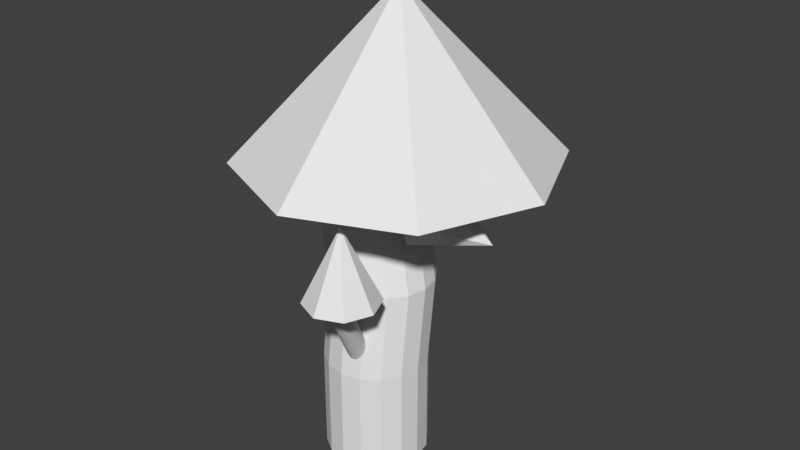 # Source: Tree1.blend  (saved by Blender 2.78.0; exported with 4.5.12 LTS)
import bpy
from mathutils import Matrix  # noqa: F401  (used for matrix-valued properties, if any)

bpy.ops.wm.read_factory_settings(use_empty=True)
scene = bpy.context.scene
scene.name = 'Scene'

# ---- collections
col_collection_1 = bpy.data.collections.new('Collection 1'); scene.collection.children.link(col_collection_1)

# ---- world
world_world = bpy.data.worlds.new('World'); scene.world = world_world
world_world.color = (0.05088, 0.05088, 0.05088)
world_world.use_sun_shadow = False
world_world.sun_shadow_jitter_overblur = 0.0
world_world.cycles.sampling_method = 'MANUAL'

# ---- meshes
me_cylinder_004 = bpy.data.meshes.new('Cylinder.004')
me_cylinder_004.from_pydata([(-0.04826, 1.028, 1.333), (0.1285, 0.9243, 1.506), (-0.2841, 1.379, 1.993), (0.1126, 0.7614, 1.718), (-0.08653, 0.6349, 1.846), (-0.3141, 1.012, 1.301), (-0.3523, 0.619, 1.814), (-0.5132, 0.8858, 1.428), (-0.5291, 0.7229, 1.641)], [], [(0, 2, 1), (1, 2, 3), (3, 2, 4), (4, 2, 6), (6, 2, 8), (8, 2, 7), (7, 2, 5), (5, 2, 0), (0, 1, 3, 4, 6, 8, 7, 5)])
_uv = me_cylinder_004.uv_layers.new(name='UVMap')
_uv.uv.foreach_set('vector', [0.09727, 0.9351, 0.1477, 0.8355, 0.1289, 0.933, 0.1289, 0.933, 0.1477, 0.8355, 0.1691, 0.9351, 0.2682, 0.7183, 0.2682, 0.8323, 0.2324, 0.7203, 0.2324, 0.7203, 0.2682, 0.8323, 0.1974, 0.7396, 0.1974, 0.7396, 0.2682, 0.8323, 0.1838, 0.7649, 0.8864, 0.6967, 0.8864, 0.7943, 0.8507, 0.6924, 0.8507, 0.6924, 0.8864, 0.7943, 0.8156, 0.7127, 0.8156, 0.7127, 0.8864, 0.7943, 0.8018, 0.7458, 0.2559, 0.8692, 0.2559, 0.909, 0.2348, 0.9334, 0.205, 0.9283, 0.1838, 0.8966, 0.1838, 0.8568, 0.205, 0.8323, 0.2348, 0.8374])
me_cylinder_004.materials.append(None)
me_cylinder_004.use_remesh_preserve_volume = False
me_cylinder_004.use_remesh_preserve_attributes = False
me_cylinder_004.use_mirror_vertex_groups = False
me_cylinder_004.update()
me_cylinder_003 = bpy.data.meshes.new('Cylinder.003')
me_cylinder_003.from_pydata([(0.345, -0.4759, 1.557), (0.5927, -0.5785, 1.557), (0.6954, -0.8263, 1.557), (0.5927, -1.074, 1.557), (0.345, -1.177, 1.557), (0.345, -0.8263, 2.258), (0.09719, -1.074, 1.557), (-0.005439, -0.8263, 1.557), (0.09719, -0.5785, 1.557)], [], [(0, 1, 5), (1, 2, 5), (2, 3, 5), (3, 4, 5), (4, 6, 5), (6, 7, 5), (7, 8, 5), (8, 0, 5), (0, 8, 7, 6, 4, 3, 2, 1)])
_uv = me_cylinder_003.uv_layers.new(name='UVMap')
_uv.uv.foreach_set('vector', [0.06574, 0.824, 0.02545, 0.824, 0.05082, 0.7183, 0.02545, 0.824, 0.0, 0.8241, 0.05082, 0.7183, 0.09727, 0.7612, 0.1271, 0.7475, 0.1838, 0.8355, 0.1271, 0.7475, 0.1629, 0.7298, 0.1838, 0.8355, 0.1629, 0.7298, 0.1838, 0.7183, 0.1838, 0.8355, 0.0708, 0.9376, 0.03494, 0.926, 0.0708, 0.8241, 0.03494, 0.926, 0.0, 0.9133, 0.0708, 0.8241, 0.09727, 0.8241, 0.06574, 0.824, 0.05082, 0.7183, 0.4218, 0.8279, 0.4218, 0.7874, 0.4503, 0.7588, 0.4907, 0.7587, 0.5192, 0.7872, 0.5192, 0.8277, 0.4907, 0.8564, 0.4503, 0.8565])
me_cylinder_003.materials.append(None)
me_cylinder_003.use_remesh_preserve_volume = False
me_cylinder_003.use_remesh_preserve_attributes = False
me_cylinder_003.use_mirror_vertex_groups = False
me_cylinder_003.update()
me_cylinder_002 = bpy.data.meshes.new('Cylinder.002')
me_cylinder_002.from_pydata([(0.5043, 0.4674, 2.092), (0.4684, 0.3647, 1.847), (0.4535, 0.1169, 1.745), (0.4684, -0.1308, 1.847), (0.5043, -0.2335, 2.092), (1.198, 0.1169, 1.99), (0.5402, -0.1308, 2.337), (0.5551, 0.1169, 2.439), (0.5402, 0.3647, 2.337)], [], [(0, 1, 5), (1, 2, 5), (2, 3, 5), (3, 4, 5), (4, 6, 5), (6, 7, 5), (7, 8, 5), (8, 0, 5), (0, 8, 7, 6, 4, 3, 2, 1)])
_uv = me_cylinder_002.uv_layers.new(name='UVMap')
_uv.uv.foreach_set('vector', [0.8653, 0.5518, 0.9016, 0.5442, 0.9016, 0.6624, 0.6858, 0.8341, 0.7214, 0.8198, 0.7561, 0.9244, 0.7214, 0.8198, 0.7561, 0.8088, 0.7561, 0.9244, 0.8018, 0.819, 0.8339, 0.7992, 0.8724, 0.9106, 0.8339, 0.7992, 0.8724, 0.7943, 0.8724, 0.9106, 0.9435, 0.9075, 0.9065, 0.8965, 0.9435, 0.7943, 0.9065, 0.8965, 0.8724, 0.8846, 0.9435, 0.7943, 0.8306, 0.568, 0.8653, 0.5518, 0.9016, 0.6624, 0.5881, 0.7587, 0.6166, 0.7872, 0.6166, 0.8277, 0.5881, 0.8564, 0.5477, 0.8565, 0.5192, 0.8279, 0.5192, 0.7875, 0.5477, 0.7588])
me_cylinder_002.materials.append(None)
me_cylinder_002.use_remesh_preserve_volume = False
me_cylinder_002.use_remesh_preserve_attributes = False
me_cylinder_002.use_mirror_vertex_groups = False
me_cylinder_002.update()
me_cylinder_001 = bpy.data.meshes.new('Cylinder.001')
me_cylinder_001.from_pydata([(-1.003, 1.333, 2.436), (-1.447, 0.2606, 2.436), (-1.003, -0.8115, 2.436), (0.06947, 0.2606, 4.014), (0.06947, -1.256, 2.436), (1.142, -0.8115, 2.436), (1.586, 0.2606, 2.436), (1.142, 1.333, 2.436), (0.06947, 1.777, 2.436)], [], [(8, 7, 6, 5, 4, 2, 1, 0), (0, 3, 8), (1, 3, 0), (2, 3, 1), (4, 3, 2), (5, 3, 4), (6, 3, 5), (7, 3, 6), (8, 3, 7)])
_uv = me_cylinder_001.uv_layers.new(name='UVMap')
_uv.uv.foreach_set('vector', [0.0, 0.2996, 0.1235, 0.4232, 0.2982, 0.4228, 0.4218, 0.2987, 0.4218, 0.1236, 0.2982, 0.0, 0.1235, 0.0003715, 3.602e-08, 0.1245, 0.6595, 0.4481, 0.4218, 0.6494, 0.6593, 0.5845, 0.1338, 0.5102, 0.2691, 0.7183, 0.2691, 0.4232, 0.0, 0.6033, 0.2691, 0.7183, 0.1338, 0.5102, 0.4563, 0.09277, 0.6858, 0.1963, 0.6002, 0.0, 0.4218, 0.2625, 0.6858, 0.1963, 0.4563, 0.09277, 0.5168, 0.4097, 0.6858, 0.1963, 0.4218, 0.2625, 0.6858, 0.4481, 0.6858, 0.1963, 0.5168, 0.4097, 0.6593, 0.5845, 0.4218, 0.6494, 0.6595, 0.7587])
me_cylinder_001.materials.append(None)
me_cylinder_001.use_remesh_preserve_volume = False
me_cylinder_001.use_remesh_preserve_attributes = False
me_cylinder_001.use_mirror_vertex_groups = False
me_cylinder_001.update()
me_cylinder = bpy.data.meshes.new('Cylinder')
me_cylinder.from_pydata([(6.24e-08, 0.5, -0.5), (6.24e-08, 0.5, 0.5), (0.1913, 0.4619, -0.5), (0.1913, 0.4619, 0.5), (0.3536, 0.3536, -0.5), (0.3536, 0.3536, 0.5), (0.4619, 0.1913, -0.5), (0.4619, 0.1913, 0.5), (0.5, -3.303e-08, -0.5), (0.5, -3.303e-08, 0.5), (0.4619, -0.1913, -0.5), (0.4619, -0.1913, 0.5), (0.3536, -0.3536, -0.5), (0.3536, -0.3536, 0.5), (0.1913, -0.4619, -0.5), (0.1913, -0.4619, 0.5), (1.379e-07, -0.5, -0.5), (1.379e-07, -0.5, 0.5), (-0.1913, -0.4619, -0.5), (-0.1913, -0.4619, 0.5), (-0.3536, -0.3536, -0.5), (-0.3536, -0.3536, 0.5), (-0.4619, -0.1913, -0.5), (-0.4619, -0.1913, 0.5), (-0.5, -5.213e-09, -0.5), (-0.5, -5.213e-09, 0.5), (-0.4619, 0.1913, -0.5), (-0.4619, 0.1913, 0.5), (-0.3536, 0.3536, -0.5), (-0.3536, 0.3536, 0.5), (-0.1913, 0.4619, -0.5), (-0.1913, 0.4619, 0.5), (0.1913, 0.5632, 1.316), (9.418e-08, 0.6012, 1.316), (0.3536, 0.4548, 1.316), (0.4619, 0.2926, 1.316), (0.5, 0.1012, 1.316), (0.4619, -0.09011, 1.316), (0.3536, -0.2523, 1.316), (0.1913, -0.3607, 1.316), (1.697e-07, -0.3988, 1.316), (-0.1913, -0.3607, 1.316), (-0.3536, -0.2523, 1.316), (-0.4619, -0.09011, 1.316), (-0.5, 0.1012, 1.316), (-0.4619, 0.2926, 1.316), (-0.3536, 0.4548, 1.316), (-0.1913, 0.5632, 1.316), (-0.0663, 0.6781, 2.208), (-0.2576, 0.7162, 2.208), (0.09591, 0.5698, 2.208), (0.2043, 0.4075, 2.208), (0.2424, 0.2162, 2.208), (0.2043, 0.02486, 2.208), (0.09591, -0.1374, 2.208), (-0.0663, -0.2457, 2.208), (-0.2576, -0.2838, 2.208), (-0.449, -0.2457, 2.208), (-0.6112, -0.1374, 2.208), (-0.7196, 0.02486, 2.208), (-0.7576, 0.2162, 2.208), (-0.7196, 0.4075, 2.208), (-0.6112, 0.5698, 2.208), (-0.449, 0.6781, 2.208), (-0.1072, 0.5794, 2.999), (-0.2576, 0.6093, 2.999), (0.0203, 0.4941, 2.999), (0.1055, 0.3666, 2.999), (0.1354, 0.2162, 2.999), (0.1055, 0.06578, 2.999), (0.0203, -0.06175, 2.999), (-0.1072, -0.147, 2.999), (-0.2576, -0.1769, 2.999), (-0.4081, -0.147, 2.999), (-0.5356, -0.06175, 2.999), (-0.6208, 0.06578, 2.999), (-0.6507, 0.2162, 2.999), (-0.6208, 0.3666, 2.999), (-0.5356, 0.4941, 2.999), (-0.4081, 0.5794, 2.999), (0.2532, -0.8444, 1.547), (0.288, -0.8545, 1.532), (0.227, -0.8229, 1.566), (0.2135, -0.7932, 1.587), (0.2147, -0.7597, 1.608), (0.2305, -0.7277, 1.623), (0.2584, -0.702, 1.632), (0.2941, -0.6864, 1.633), (0.3323, -0.6834, 1.626), (0.3672, -0.6935, 1.612), (0.3934, -0.715, 1.592), (0.4069, -0.7447, 1.571), (0.4056, -0.7781, 1.551), (0.3899, -0.8102, 1.535), (0.362, -0.8359, 1.526), (0.3263, -0.8515, 1.525), (-0.2456, 0.9092, 1.525), (-0.2814, 0.8937, 1.526), (-0.3092, 0.8679, 1.535), (-0.325, 0.8359, 1.551), (-0.3262, 0.8025, 1.571), (-0.3127, 0.7727, 1.592), (-0.2866, 0.7512, 1.612), (-0.2517, 0.7412, 1.626), (-0.2135, 0.7442, 1.633), (-0.1777, 0.7597, 1.632), (-0.1498, 0.7854, 1.623), (-0.1341, 0.8175, 1.608), (-0.1329, 0.8509, 1.587), (-0.1464, 0.8806, 1.566), (-0.2074, 0.9122, 1.532), (-0.1725, 0.9022, 1.547), (0.01117, 0.495, 0.6606), (-0.1366, 0.8735, 1.281), (0.04601, 0.4849, 0.675), (-0.1018, 0.8634, 1.296), (0.07217, 0.4634, 0.6943), (-0.07561, 0.8419, 1.315), (0.08567, 0.4337, 0.7157), (-0.06211, 0.8122, 1.337), (0.08446, 0.4002, 0.7357), (-0.06333, 0.7787, 1.357), (0.06871, 0.3682, 0.7515), (-0.07908, 0.7467, 1.372), (0.04082, 0.3425, 0.7606), (-0.107, 0.721, 1.381), (0.005051, 0.3269, 0.7615), (-0.1427, 0.7054, 1.382), (-0.03317, 0.3239, 0.7543), (-0.181, 0.7024, 1.375), (-0.06801, 0.334, 0.7399), (-0.2158, 0.7125, 1.361), (-0.09417, 0.3555, 0.7205), (-0.242, 0.734, 1.341), (-0.1077, 0.3852, 0.6992), (-0.2555, 0.7637, 1.32), (-0.1065, 0.4187, 0.6791), (-0.2542, 0.7972, 1.3), (-0.09071, 0.4507, 0.6633), (-0.2385, 0.8292, 1.284), (-0.06282, 0.4764, 0.6542), (-0.2106, 0.8549, 1.275), (-0.02705, 0.492, 0.6533), (-0.1748, 0.8705, 1.274), (0.06943, -0.4373, 0.6606), (0.2173, -0.8157, 1.281), (0.03459, -0.4272, 0.675), (0.1824, -0.8057, 1.296), (0.00842, -0.4057, 0.6943), (0.1563, -0.7842, 1.315), (-0.005085, -0.376, 0.7157), (0.1428, -0.7544, 1.337), (-0.003874, -0.3425, 0.7357), (0.144, -0.721, 1.357), (0.01187, -0.3105, 0.7515), (0.1597, -0.689, 1.372), (0.03975, -0.2848, 0.7606), (0.1876, -0.6632, 1.381), (0.07552, -0.2692, 0.7615), (0.2234, -0.6477, 1.382), (0.1137, -0.2662, 0.7543), (0.2616, -0.6447, 1.375), (0.1486, -0.2763, 0.7399), (0.2964, -0.6547, 1.361), (0.1747, -0.2978, 0.7205), (0.3226, -0.6762, 1.341), (0.1883, -0.3275, 0.6992), (0.3361, -0.706, 1.32), (0.187, -0.3609, 0.6791), (0.3349, -0.7394, 1.3), (0.1713, -0.393, 0.6633), (0.3191, -0.7714, 1.284), (0.1434, -0.4187, 0.6542), (0.2913, -0.7972, 1.275), (0.1076, -0.4343, 0.6533), (0.2555, -0.8127, 1.274), (0.555, -0.02502, 2.161), (0.5402, -0.03505, 2.127), (0.5747, -0.003493, 2.187), (0.5962, 0.02625, 2.2), (0.6163, 0.05967, 2.199), (0.6319, 0.0917, 2.183), (0.6406, 0.1175, 2.155), (0.6411, 0.133, 2.119), (0.6333, 0.136, 2.081), (0.6185, 0.126, 2.046), (0.5988, 0.1044, 2.021), (0.5773, 0.0747, 2.007), (0.5572, 0.04127, 2.009), (0.5417, 0.009245, 2.025), (0.5329, -0.01651, 2.053), (0.5324, -0.03206, 2.088), (-0.3288, 0.3822, 2.356), (0.2901, 0.003688, 2.2), (-0.314, 0.3922, 2.391), (0.305, 0.01372, 2.235), (-0.2943, 0.4137, 2.417), (0.3247, 0.03524, 2.261), (-0.2728, 0.4434, 2.43), (0.3462, 0.06498, 2.274), (-0.2527, 0.4769, 2.428), (0.3662, 0.09841, 2.273), (-0.2372, 0.5089, 2.412), (0.3818, 0.1304, 2.257), (-0.2285, 0.5347, 2.384), (0.3905, 0.1562, 2.229), (-0.2279, 0.5502, 2.349), (0.391, 0.1717, 2.193), (-0.2357, 0.5532, 2.311), (0.3833, 0.1747, 2.155), (-0.2505, 0.5432, 2.276), (0.3684, 0.1647, 2.12), (-0.2702, 0.5216, 2.25), (0.3488, 0.1432, 2.094), (-0.2917, 0.4919, 2.237), (0.3273, 0.1134, 2.081), (-0.3118, 0.4585, 2.238), (0.3072, 0.08001, 2.083), (-0.3274, 0.4264, 2.254), (0.2916, 0.04798, 2.099), (-0.3361, 0.4007, 2.282), (0.2829, 0.02223, 2.127), (-0.3366, 0.3851, 2.318), (0.2824, 0.006677, 2.162)], [], [(0, 1, 3, 2), (2, 3, 5, 4), (4, 5, 7, 6), (6, 7, 9, 8), (8, 9, 11, 10), (10, 11, 13, 12), (12, 13, 15, 14), (14, 15, 17, 16), (16, 17, 19, 18), (18, 19, 21, 20), (20, 21, 23, 22), (22, 23, 25, 24), (24, 25, 27, 26), (26, 27, 29, 28), (25, 23, 43, 44), (28, 29, 31, 30), (30, 31, 1, 0), (0, 2, 4, 6, 8, 10, 12, 14, 16, 18, 20, 22, 24, 26, 28, 30), (35, 34, 50, 51), (11, 9, 36, 37), (21, 19, 41, 42), (31, 29, 46, 47), (7, 5, 34, 35), (17, 15, 39, 40), (3, 1, 33, 32), (27, 25, 44, 45), (13, 11, 37, 38), (23, 21, 42, 43), (1, 31, 47, 33), (9, 7, 35, 36), (19, 17, 40, 41), (29, 27, 45, 46), (5, 3, 32, 34), (15, 13, 38, 39), (56, 55, 71, 72), (43, 42, 58, 59), (36, 35, 51, 52), (44, 43, 59, 60), (37, 36, 52, 53), (45, 44, 60, 61), (38, 37, 53, 54), (46, 45, 61, 62), (39, 38, 54, 55), (47, 46, 62, 63), (40, 39, 55, 56), (32, 33, 49, 48), (33, 47, 63, 49), (41, 40, 56, 57), (34, 32, 48, 50), (42, 41, 57, 58), (64, 65, 79, 78, 77, 76, 75, 74, 73, 72, 71, 70, 69, 68, 67, 66), (48, 49, 65, 64), (49, 63, 79, 65), (57, 56, 72, 73), (50, 48, 64, 66), (58, 57, 73, 74), (51, 50, 66, 67), (59, 58, 74, 75), (52, 51, 67, 68), (60, 59, 75, 76), (53, 52, 68, 69), (61, 60, 76, 77), (54, 53, 69, 70), (62, 61, 77, 78), (55, 54, 70, 71), (63, 62, 78, 79), (151, 149, 82, 83), (161, 159, 87, 88), (129, 127, 104, 103), (119, 117, 109, 108), (143, 141, 97, 96), (133, 131, 102, 101), (123, 121, 107, 106), (137, 135, 100, 99), (127, 125, 105, 104), (117, 115, 111, 109), (141, 139, 98, 97), (131, 129, 103, 102), (121, 119, 108, 107), (113, 143, 96, 110), (135, 133, 101, 100), (125, 123, 106, 105), (139, 137, 99, 98), (111, 110, 96, 97, 98, 99, 100, 101, 102, 103, 104, 105, 106, 107, 108, 109), (112, 113, 115, 114), (114, 115, 117, 116), (116, 117, 119, 118), (118, 119, 121, 120), (120, 121, 123, 122), (122, 123, 125, 124), (124, 125, 127, 126), (126, 127, 129, 128), (128, 129, 131, 130), (130, 131, 133, 132), (132, 133, 135, 134), (134, 135, 137, 136), (136, 137, 139, 138), (138, 139, 141, 140), (115, 113, 110, 111), (140, 141, 143, 142), (142, 143, 113, 112), (112, 114, 116, 118, 120, 122, 124, 126, 128, 130, 132, 134, 136, 138, 140, 142), (175, 173, 94, 95), (165, 163, 89, 90), (155, 153, 84, 85), (169, 167, 91, 92), (159, 157, 86, 87), (149, 147, 80, 82), (173, 171, 93, 94), (163, 161, 88, 89), (153, 151, 83, 84), (145, 175, 95, 81), (167, 165, 90, 91), (157, 155, 85, 86), (171, 169, 92, 93), (80, 81, 95, 94, 93, 92, 91, 90, 89, 88, 87, 86, 85, 84, 83, 82), (144, 145, 147, 146), (146, 147, 149, 148), (148, 149, 151, 150), (150, 151, 153, 152), (152, 153, 155, 154), (154, 155, 157, 156), (156, 157, 159, 158), (158, 159, 161, 160), (160, 161, 163, 162), (162, 163, 165, 164), (164, 165, 167, 166), (166, 167, 169, 168), (168, 169, 171, 170), (170, 171, 173, 172), (147, 145, 81, 80), (172, 173, 175, 174), (174, 175, 145, 144), (199, 197, 178, 179), (209, 207, 183, 184), (223, 221, 190, 191), (213, 211, 185, 186), (203, 201, 180, 181), (217, 215, 187, 188), (207, 205, 182, 183), (197, 195, 176, 178), (221, 219, 189, 190), (211, 209, 184, 185), (201, 199, 179, 180), (193, 223, 191, 177), (215, 213, 186, 187), (205, 203, 181, 182), (219, 217, 188, 189), (176, 177, 191, 190, 189, 188, 187, 186, 185, 184, 183, 182, 181, 180, 179, 178), (192, 193, 195, 194), (194, 195, 197, 196), (196, 197, 199, 198), (198, 199, 201, 200), (200, 201, 203, 202), (202, 203, 205, 204), (204, 205, 207, 206), (206, 207, 209, 208), (208, 209, 211, 210), (210, 211, 213, 212), (212, 213, 215, 214), (214, 215, 217, 216), (216, 217, 219, 218), (218, 219, 221, 220), (195, 193, 177, 176), (220, 221, 223, 222), (222, 223, 193, 192)])
_uv = me_cylinder.uv_layers.new(name='UVMap')
_uv.uv.foreach_set('vector', [0.3095, 0.4234, 0.3036, 0.5741, 0.2819, 0.574, 0.2879, 0.4232, 0.986, 0.009061, 0.9737, 0.1594, 0.9569, 0.1591, 0.9692, 0.008774, 0.9692, 0.008774, 0.9569, 0.1591, 0.9321, 0.1578, 0.9444, 0.007468, 0.9444, 0.007468, 0.9321, 0.1578, 0.9032, 0.1557, 0.9155, 0.005342, 0.9155, 0.005342, 0.9032, 0.1557, 0.8745, 0.153, 0.8868, 0.002719, 0.8868, 0.002719, 0.8745, 0.153, 0.8504, 0.1503, 0.8627, 0.0, 0.7125, 0.5442, 0.6954, 0.3942, 0.7142, 0.3921, 0.7313, 0.5421, 0.7313, 0.5421, 0.7142, 0.3921, 0.7401, 0.3892, 0.7572, 0.5392, 0.7572, 0.5392, 0.7401, 0.3892, 0.7693, 0.3859, 0.7864, 0.5359, 0.7864, 0.5359, 0.7693, 0.3859, 0.7973, 0.3827, 0.8143, 0.5327, 0.8143, 0.5327, 0.7973, 0.3827, 0.8197, 0.3801, 0.8368, 0.5301, 0.8368, 0.5301, 0.8197, 0.3801, 0.8333, 0.3784, 0.8504, 0.5284, 0.4133, 0.4283, 0.4074, 0.5791, 0.3874, 0.5775, 0.3933, 0.4268, 0.3933, 0.4268, 0.3874, 0.5775, 0.3606, 0.5761, 0.3666, 0.4253, 0.8333, 0.3784, 0.8197, 0.3801, 0.8101, 0.2571, 0.8237, 0.2555, 0.3666, 0.4253, 0.3606, 0.5761, 0.3312, 0.5749, 0.3372, 0.4241, 0.3372, 0.4241, 0.3312, 0.5749, 0.3036, 0.5741, 0.3095, 0.4234, 0.7726, 0.6921, 0.7438, 0.6924, 0.7172, 0.6813, 0.6968, 0.6607, 0.6858, 0.6336, 0.6858, 0.6042, 0.6968, 0.5769, 0.7172, 0.5559, 0.7438, 0.5444, 0.7726, 0.5442, 0.7992, 0.5552, 0.8196, 0.5758, 0.8306, 0.6029, 0.8306, 0.6323, 0.8196, 0.6596, 0.7992, 0.6806, 0.9373, 0.2817, 0.9621, 0.283, 0.9692, 0.4169, 0.9444, 0.4156, 0.8745, 0.153, 0.9032, 0.1557, 0.9084, 0.2796, 0.8797, 0.277, 0.7973, 0.3827, 0.7693, 0.3859, 0.7597, 0.2629, 0.7876, 0.2597, 0.3312, 0.5749, 0.3606, 0.5761, 0.3478, 0.6984, 0.3184, 0.6972, 0.9321, 0.1578, 0.9569, 0.1591, 0.9621, 0.283, 0.9373, 0.2817, 0.7401, 0.3892, 0.7142, 0.3921, 0.7046, 0.2691, 0.7305, 0.2662, 0.2819, 0.574, 0.3036, 0.5741, 0.2907, 0.6964, 0.2691, 0.6963, 0.3874, 0.5775, 0.4074, 0.5791, 0.3945, 0.7014, 0.3745, 0.6998, 0.8504, 0.1503, 0.8745, 0.153, 0.8797, 0.277, 0.8556, 0.2743, 0.8197, 0.3801, 0.7973, 0.3827, 0.7876, 0.2597, 0.8101, 0.2571, 0.3036, 0.5741, 0.3312, 0.5749, 0.3184, 0.6972, 0.2907, 0.6964, 0.9032, 0.1557, 0.9321, 0.1578, 0.9373, 0.2817, 0.9084, 0.2796, 0.7693, 0.3859, 0.7401, 0.3892, 0.7305, 0.2662, 0.7597, 0.2629, 0.3606, 0.5761, 0.3874, 0.5775, 0.3745, 0.6998, 0.3478, 0.6984, 0.9569, 0.1591, 0.9737, 0.1594, 0.9789, 0.2833, 0.9621, 0.283, 0.7142, 0.3921, 0.6954, 0.3942, 0.6858, 0.2712, 0.7046, 0.2691, 0.7572, 0.1276, 0.7313, 0.1305, 0.7279, 0.01075, 0.7483, 0.008471, 0.8101, 0.2571, 0.7876, 0.2597, 0.8143, 0.1211, 0.8368, 0.1185, 0.9084, 0.2796, 0.9373, 0.2817, 0.9444, 0.4156, 0.9155, 0.4135, 0.8237, 0.2555, 0.8101, 0.2571, 0.8368, 0.1185, 0.8504, 0.1168, 0.8797, 0.277, 0.9084, 0.2796, 0.9155, 0.4135, 0.8868, 0.4109, 0.3745, 0.6998, 0.3945, 0.7014, 0.4133, 0.8356, 0.3933, 0.8341, 0.8556, 0.2743, 0.8797, 0.277, 0.8868, 0.4109, 0.8627, 0.4081, 0.3478, 0.6984, 0.3745, 0.6998, 0.3933, 0.8341, 0.3666, 0.8327, 0.7046, 0.2691, 0.6858, 0.2712, 0.7125, 0.1326, 0.7313, 0.1305, 0.3184, 0.6972, 0.3478, 0.6984, 0.3666, 0.8327, 0.3372, 0.8315, 0.7305, 0.2662, 0.7046, 0.2691, 0.7313, 0.1305, 0.7572, 0.1276, 0.2691, 0.6963, 0.2907, 0.6964, 0.3095, 0.8307, 0.2879, 0.8305, 0.2907, 0.6964, 0.3184, 0.6972, 0.3372, 0.8315, 0.3095, 0.8307, 0.7597, 0.2629, 0.7305, 0.2662, 0.7572, 0.1276, 0.7864, 0.1243, 0.9621, 0.283, 0.9789, 0.2833, 0.986, 0.4172, 0.9692, 0.4169, 0.7876, 0.2597, 0.7597, 0.2629, 0.7864, 0.1243, 0.8143, 0.1211, 0.7109, 0.8, 0.6946, 0.7836, 0.6858, 0.7622, 0.6858, 0.7391, 0.6946, 0.7177, 0.7109, 0.7013, 0.7323, 0.6924, 0.7553, 0.6924, 0.7767, 0.7012, 0.793, 0.7176, 0.8018, 0.739, 0.8018, 0.7621, 0.793, 0.7835, 0.7767, 0.7999, 0.7553, 0.8088, 0.7323, 0.8088, 0.2879, 0.8305, 0.3095, 0.8307, 0.3133, 0.9507, 0.2962, 0.9505, 0.3095, 0.8307, 0.3372, 0.8315, 0.335, 0.9513, 0.3133, 0.9507, 0.7864, 0.1243, 0.7572, 0.1276, 0.7483, 0.008471, 0.7712, 0.005871, 0.9692, 0.4169, 0.986, 0.4172, 0.9615, 0.5345, 0.9483, 0.5343, 0.8143, 0.1211, 0.7864, 0.1243, 0.7712, 0.005871, 0.7932, 0.003348, 0.9444, 0.4156, 0.9692, 0.4169, 0.9483, 0.5343, 0.9288, 0.5333, 0.8368, 0.1185, 0.8143, 0.1211, 0.7932, 0.003348, 0.8108, 0.001286, 0.9155, 0.4135, 0.9444, 0.4156, 0.9288, 0.5333, 0.9061, 0.5316, 0.8504, 0.1168, 0.8368, 0.1185, 0.8108, 0.001286, 0.8215, 0.0, 0.8868, 0.4109, 0.9155, 0.4135, 0.9061, 0.5316, 0.8835, 0.5295, 0.3933, 0.8341, 0.4133, 0.8356, 0.3948, 0.9546, 0.3791, 0.9534, 0.8627, 0.4081, 0.8868, 0.4109, 0.8835, 0.5295, 0.8646, 0.5274, 0.3666, 0.8327, 0.3933, 0.8341, 0.3791, 0.9534, 0.3581, 0.9522, 0.7313, 0.1305, 0.7125, 0.1326, 0.7131, 0.01237, 0.7279, 0.01075, 0.3372, 0.8315, 0.3666, 0.8327, 0.3581, 0.9522, 0.335, 0.9513, 0.4469, 0.8961, 0.4427, 0.898, 0.4449, 0.8584, 0.4491, 0.8565, 0.9617, 0.5834, 0.9566, 0.5822, 0.964, 0.5442, 0.9691, 0.5454, 0.9882, 0.6483, 0.9936, 0.6475, 0.9958, 0.6871, 0.9904, 0.688, 0.7659, 0.8455, 0.7604, 0.8465, 0.7714, 0.8103, 0.7769, 0.8093, 0.9521, 0.8867, 0.9579, 0.8865, 0.9662, 0.9235, 0.9604, 0.9238, 0.9769, 0.6471, 0.9823, 0.6482, 0.9845, 0.6879, 0.979, 0.6868, 0.7771, 0.8451, 0.7718, 0.845, 0.7828, 0.8088, 0.7881, 0.8089, 0.4133, 0.4246, 0.418, 0.4232, 0.418, 0.4432, 0.4133, 0.4445, 0.9936, 0.6475, 0.9978, 0.6458, 1.0, 0.6854, 0.9958, 0.6871, 0.7604, 0.8465, 0.7561, 0.8478, 0.7671, 0.8116, 0.7714, 0.8103, 0.9579, 0.8865, 0.9636, 0.8875, 0.9719, 0.9246, 0.9662, 0.9235, 0.9823, 0.6482, 0.9882, 0.6483, 0.9904, 0.688, 0.9845, 0.6879, 0.7718, 0.845, 0.7659, 0.8455, 0.7769, 0.8093, 0.7828, 0.8088, 0.947, 0.8882, 0.9521, 0.8867, 0.9604, 0.9238, 0.9553, 0.9253, 0.9727, 0.6453, 0.9769, 0.6471, 0.979, 0.6868, 0.9749, 0.6849, 0.781, 0.8457, 0.7771, 0.8451, 0.7881, 0.8089, 0.792, 0.8095, 0.9636, 0.8875, 0.9683, 0.8897, 0.9766, 0.9268, 0.9719, 0.9246, 0.8357, 0.6897, 0.8324, 0.6856, 0.8306, 0.6801, 0.8306, 0.6742, 0.8324, 0.6688, 0.8357, 0.6646, 0.84, 0.6624, 0.8446, 0.6624, 0.8489, 0.6646, 0.8522, 0.6688, 0.854, 0.6742, 0.854, 0.6801, 0.8522, 0.6856, 0.8489, 0.6897, 0.8446, 0.692, 0.84, 0.692, 0.9523, 0.7961, 0.947, 0.8882, 0.9435, 0.8907, 0.9488, 0.7986, 0.7671, 0.9563, 0.7561, 0.8478, 0.7604, 0.8465, 0.7714, 0.955, 0.7714, 0.955, 0.7604, 0.8465, 0.7659, 0.8455, 0.7769, 0.954, 0.7769, 0.954, 0.7659, 0.8455, 0.7718, 0.845, 0.7828, 0.9535, 0.7828, 0.9535, 0.7718, 0.845, 0.7771, 0.8451, 0.7881, 0.9536, 0.7881, 0.9536, 0.7771, 0.8451, 0.781, 0.8457, 0.792, 0.9542, 1.0, 0.5447, 0.9978, 0.6458, 0.9936, 0.6475, 0.9958, 0.5464, 0.9958, 0.5464, 0.9936, 0.6475, 0.9882, 0.6483, 0.9904, 0.5472, 0.9904, 0.5472, 0.9882, 0.6483, 0.9823, 0.6482, 0.9845, 0.5471, 0.9845, 0.5471, 0.9823, 0.6482, 0.9769, 0.6471, 0.979, 0.546, 0.979, 0.546, 0.9769, 0.6471, 0.9727, 0.6453, 0.9749, 0.5442, 0.9766, 0.8006, 0.9713, 0.8927, 0.9683, 0.8897, 0.9736, 0.7976, 0.9736, 0.7976, 0.9683, 0.8897, 0.9636, 0.8875, 0.9689, 0.7954, 0.9689, 0.7954, 0.9636, 0.8875, 0.9579, 0.8865, 0.9632, 0.7943, 0.9435, 0.8907, 0.947, 0.8882, 0.9553, 0.9253, 0.9518, 0.9278, 0.9632, 0.7943, 0.9579, 0.8865, 0.9521, 0.8867, 0.9574, 0.7946, 0.9574, 0.7946, 0.9521, 0.8867, 0.947, 0.8882, 0.9523, 0.7961, 0.8557, 0.6679, 0.8588, 0.6641, 0.8628, 0.6624, 0.8672, 0.6629, 0.8712, 0.6655, 0.8743, 0.67, 0.876, 0.6756, 0.876, 0.6815, 0.8743, 0.6867, 0.8712, 0.6905, 0.8672, 0.6922, 0.8628, 0.6917, 0.8588, 0.6891, 0.8557, 0.6846, 0.854, 0.679, 0.854, 0.6731, 0.4259, 0.8983, 0.4218, 0.8966, 0.424, 0.8569, 0.4281, 0.8587, 0.6374, 0.8704, 0.6416, 0.8715, 0.6527, 0.9087, 0.6485, 0.9076, 0.945, 0.5833, 0.9404, 0.5854, 0.9478, 0.5474, 0.9525, 0.5453, 0.6261, 0.869, 0.632, 0.8696, 0.6431, 0.9067, 0.6372, 0.9062, 0.9566, 0.5822, 0.9507, 0.5821, 0.9581, 0.5442, 0.964, 0.5442, 0.4427, 0.898, 0.4373, 0.8991, 0.4395, 0.8595, 0.4449, 0.8584, 0.6166, 0.8691, 0.6207, 0.8688, 0.6318, 0.906, 0.6277, 0.9062, 0.9653, 0.5855, 0.9617, 0.5834, 0.9691, 0.5454, 0.9727, 0.5476, 0.9404, 0.5854, 0.9375, 0.5882, 0.9449, 0.5502, 0.9478, 0.5474, 0.4314, 0.8992, 0.4259, 0.8983, 0.4281, 0.8587, 0.4336, 0.8596, 0.632, 0.8696, 0.6374, 0.8704, 0.6485, 0.9076, 0.6431, 0.9067, 0.9507, 0.5821, 0.945, 0.5833, 0.9525, 0.5453, 0.9581, 0.5442, 0.6207, 0.8688, 0.6261, 0.869, 0.6372, 0.9062, 0.6318, 0.906, 0.6652, 0.7108, 0.6615, 0.7065, 0.6595, 0.701, 0.6595, 0.6952, 0.6615, 0.6898, 0.6652, 0.6857, 0.67, 0.6836, 0.6752, 0.6837, 0.68, 0.6861, 0.6836, 0.6904, 0.6856, 0.6958, 0.6856, 0.7017, 0.6836, 0.7071, 0.68, 0.7112, 0.6752, 0.7133, 0.67, 0.7132, 0.4336, 1.0, 0.4314, 0.8992, 0.4373, 0.8991, 0.4395, 0.9999, 0.4395, 0.9999, 0.4373, 0.8991, 0.4427, 0.898, 0.4449, 0.9988, 0.4449, 0.9988, 0.4427, 0.898, 0.4469, 0.8961, 0.4491, 0.9969, 0.9449, 0.6842, 0.9375, 0.5882, 0.9404, 0.5854, 0.9478, 0.6814, 0.9478, 0.6814, 0.9404, 0.5854, 0.945, 0.5833, 0.9525, 0.6793, 0.9525, 0.6793, 0.945, 0.5833, 0.9507, 0.5821, 0.9581, 0.6782, 0.9581, 0.6782, 0.9507, 0.5821, 0.9566, 0.5822, 0.964, 0.6782, 0.964, 0.6782, 0.9566, 0.5822, 0.9617, 0.5834, 0.9691, 0.6794, 0.9691, 0.6794, 0.9617, 0.5834, 0.9653, 0.5855, 0.9727, 0.6816, 0.6527, 0.7613, 0.6416, 0.8715, 0.6374, 0.8704, 0.6485, 0.7603, 0.6485, 0.7603, 0.6374, 0.8704, 0.632, 0.8696, 0.6431, 0.7594, 0.6431, 0.7594, 0.632, 0.8696, 0.6261, 0.869, 0.6372, 0.7588, 0.6372, 0.7588, 0.6261, 0.869, 0.6207, 0.8688, 0.6318, 0.7587, 0.6318, 0.7587, 0.6207, 0.8688, 0.6166, 0.8691, 0.6277, 0.7589, 0.4373, 0.8991, 0.4314, 0.8992, 0.4336, 0.8596, 0.4395, 0.8595, 0.424, 0.9974, 0.4218, 0.8966, 0.4259, 0.8983, 0.4281, 0.9991, 0.4281, 0.9991, 0.4259, 0.8983, 0.4314, 0.8992, 0.4336, 1.0, 0.9115, 0.5822, 0.9059, 0.5829, 0.9169, 0.5457, 0.9224, 0.5449, 0.6704, 0.6527, 0.6762, 0.6515, 0.6762, 0.6824, 0.6704, 0.6836, 0.6752, 0.5567, 0.6806, 0.5576, 0.6815, 0.597, 0.6761, 0.5962, 0.6595, 0.6492, 0.6646, 0.6519, 0.6646, 0.6828, 0.6595, 0.6801, 0.9226, 0.5814, 0.9173, 0.5816, 0.9283, 0.5444, 0.9336, 0.5442, 0.6622, 0.8711, 0.6681, 0.8715, 0.6803, 0.9093, 0.6744, 0.9089, 0.6762, 0.6515, 0.6809, 0.6484, 0.6809, 0.6793, 0.6762, 0.6824, 0.6595, 0.5576, 0.6638, 0.5567, 0.6647, 0.5962, 0.6604, 0.597, 0.6806, 0.5576, 0.6846, 0.5588, 0.6855, 0.5983, 0.6815, 0.597, 0.6646, 0.6519, 0.6704, 0.6527, 0.6704, 0.6836, 0.6646, 0.6828, 0.9173, 0.5816, 0.9115, 0.5822, 0.9224, 0.5449, 0.9283, 0.5444, 0.6694, 0.5564, 0.6752, 0.5567, 0.6761, 0.5962, 0.6702, 0.5959, 0.6681, 0.8715, 0.6735, 0.8719, 0.6857, 0.9097, 0.6803, 0.9093, 0.9265, 0.5816, 0.9226, 0.5814, 0.9336, 0.5442, 0.9375, 0.5443, 0.6568, 0.8707, 0.6622, 0.8711, 0.6744, 0.9089, 0.669, 0.9085, 0.6649, 0.7404, 0.6614, 0.7361, 0.6595, 0.7306, 0.6595, 0.7247, 0.6614, 0.7194, 0.6649, 0.7154, 0.6695, 0.7133, 0.6744, 0.7135, 0.679, 0.7159, 0.6824, 0.7202, 0.6843, 0.7257, 0.6843, 0.7316, 0.6824, 0.737, 0.679, 0.741, 0.6744, 0.7431, 0.6695, 0.7429, 0.6742, 0.4481, 0.6694, 0.5564, 0.6638, 0.5567, 0.6687, 0.4484, 0.9125, 0.6944, 0.9016, 0.5839, 0.9059, 0.5829, 0.9169, 0.6935, 0.9169, 0.6935, 0.9059, 0.5829, 0.9115, 0.5822, 0.9224, 0.6927, 0.9224, 0.6927, 0.9115, 0.5822, 0.9173, 0.5816, 0.9283, 0.6922, 0.9283, 0.6922, 0.9173, 0.5816, 0.9226, 0.5814, 0.9336, 0.692, 0.9336, 0.692, 0.9226, 0.5814, 0.9265, 0.5816, 0.9375, 0.6922, 0.0708, 0.8866, 0.0708, 0.8249, 0.07666, 0.8254, 0.07666, 0.8872, 0.07666, 0.8872, 0.07666, 0.8254, 0.08232, 0.8241, 0.08232, 0.8858, 0.6728, 0.5991, 0.6704, 0.6527, 0.6646, 0.6519, 0.667, 0.5983, 0.6857, 0.7605, 0.6777, 0.8722, 0.6735, 0.8719, 0.6815, 0.7602, 0.6815, 0.7602, 0.6735, 0.8719, 0.6681, 0.8715, 0.6761, 0.7598, 0.6761, 0.7598, 0.6681, 0.8715, 0.6622, 0.8711, 0.6702, 0.7594, 0.6702, 0.7594, 0.6622, 0.8711, 0.6568, 0.8707, 0.6648, 0.759, 0.6648, 0.759, 0.6568, 0.8707, 0.6527, 0.8704, 0.6606, 0.7587, 0.6638, 0.5567, 0.6694, 0.5564, 0.6702, 0.5959, 0.6647, 0.5962, 0.6855, 0.4493, 0.6806, 0.5576, 0.6752, 0.5567, 0.6801, 0.4484, 0.6801, 0.4484, 0.6752, 0.5567, 0.6694, 0.5564, 0.6742, 0.4481])
me_cylinder.materials.append(None)
me_cylinder.use_remesh_preserve_volume = False
me_cylinder.use_remesh_preserve_attributes = False
me_cylinder.use_mirror_vertex_groups = False
me_cylinder.update()

# ---- objects
ob_leaf_4 = bpy.data.objects.new('Leaf 4', me_cylinder_004)
ob_leaf_3 = bpy.data.objects.new(' Leaf 3', me_cylinder_003)
ob_leaf_2 = bpy.data.objects.new('Leaf 2', me_cylinder_002)
ob_leaf_1 = bpy.data.objects.new('Leaf 1', me_cylinder_001)
ob_log = bpy.data.objects.new('Log', me_cylinder)

# ---- transforms, parenting, visibility, modifiers, constraints
ob_leaf_4.location = (0.0, 0.0, 0.0)
ob_leaf_4.lineart.crease_threshold = 0.0
ob_leaf_3.location = (0.0, 0.0, 0.0)
ob_leaf_3.lineart.crease_threshold = 0.0
ob_leaf_2.location = (0.0, 0.0, 0.0)
ob_leaf_2.lineart.crease_threshold = 0.0
ob_leaf_1.location = (0.0, 0.0, 0.0)
ob_leaf_1.lineart.crease_threshold = 0.0
ob_log.location = (0.0, 0.0, 0.0)
ob_log.lineart.crease_threshold = 0.0

# ---- collection membership
col_collection_1.objects.link(ob_leaf_4)
col_collection_1.objects.link(ob_leaf_3)
col_collection_1.objects.link(ob_leaf_2)
col_collection_1.objects.link(ob_leaf_1)
col_collection_1.objects.link(ob_log)

# ---- scene / render settings (as saved in the file)
scene.frame_start = 1; scene.frame_end = 250; scene.frame_set(1)
scene.render.engine = 'BLENDER_EEVEE_NEXT'
scene.render.resolution_percentage = 50
scene.render.dither_intensity = 0.0
scene.cycles.use_denoising = False
scene.cycles.samples = 128
scene.cycles.sampling_pattern = 'TABULATED_SOBOL'
scene.cycles.light_sampling_threshold = 0.0
scene.cycles.use_adaptive_sampling = False
scene.cycles.use_light_tree = False
scene.cycles.blur_glossy = 0.0
scene.cycles.sample_clamp_indirect = 0.0
scene.view_settings.view_transform = 'Standard'
bpy.context.view_layer.update()

# ---- added for rendering (the .blend has no active camera and no usable light): camera, sun
cam_auto = bpy.data.cameras.new('AutoCamera')
cam_auto.lens = 50.0
cam_auto.sensor_width = 36.0
cam_auto.clip_end = 1000.0
ob_auto_camera = bpy.data.objects.new('AutoCamera', cam_auto)
scene.collection.objects.link(ob_auto_camera)
ob_auto_camera.location = (5.83024, -6.65237, 6.36573)
ob_auto_camera.rotation_euler = (1.09748, -7.21219e-08, 0.694738)
scene.camera = ob_auto_camera
light_auto_sun = bpy.data.lights.new('AutoSun', 'SUN')
light_auto_sun.energy = 3.0
light_auto_sun.angle = 0.0523599
ob_auto_sun = bpy.data.objects.new('AutoSun', light_auto_sun)
scene.collection.objects.link(ob_auto_sun)
ob_auto_sun.rotation_euler = (0.872665, 0.174533, 0.523599)
bpy.context.view_layer.update()
